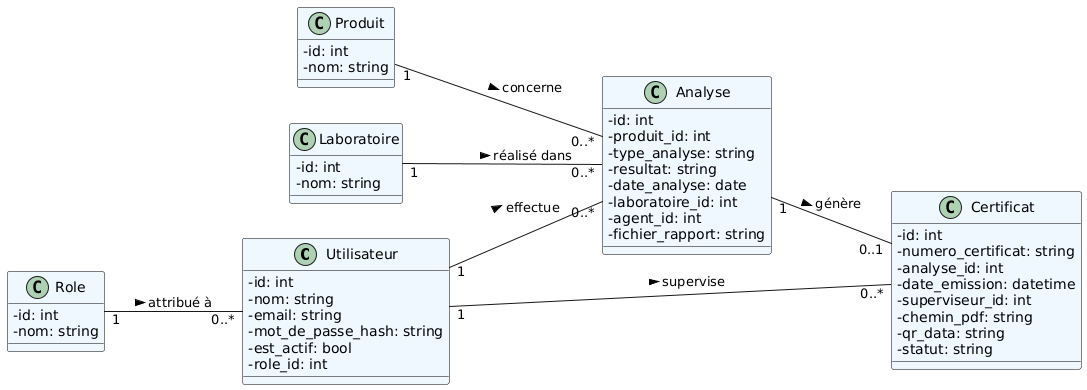

The diagram above was rendered by PlantUML. Its source (embedded in the PNG):
@startuml
' Direction générale du diagramme
left to right direction
skinparam classAttributeIconSize 0

' === Couleurs de fond (facultatif, pour une meilleure lisibilité)
skinparam class {
    BackgroundColor #fdf6e3
    BackgroundColor #f0fff0
    BackgroundColor #f0f8ff
    BorderColor black
}

' === CLASSES PRINCIPALES ===

class Utilisateur  {
    - id: int
    - nom: string
    - email: string
    - mot_de_passe_hash: string
    - est_actif: bool
    - role_id: int
}

class Role {
    - id: int
    - nom: string
}

class Produit {
    - id: int
    - nom: string
}

class Laboratoire {
    - id: int
    - nom: string
}

class Analyse {
    - id: int
    - produit_id: int
    - type_analyse: string
    - resultat: string
    - date_analyse: date
    - laboratoire_id: int
    - agent_id: int
    - fichier_rapport: string
}

class Certificat {
    - id: int
    - numero_certificat: string
    - analyse_id: int
    - date_emission: datetime
    - superviseur_id: int
    - chemin_pdf: string
    - qr_data: string
    - statut: string
}

' === RELATIONS ENTRE CLASSES ===

Utilisateur "1" -- "0..*" Analyse : effectue >
Utilisateur "1" -- "0..*" Certificat : supervise >

Role "1" -- "0..*" Utilisateur : attribué à >

Produit "1" -- "0..*" Analyse : concerne >
Laboratoire "1" -- "0..*" Analyse : réalisé dans >

Analyse "1" -- "0..1" Certificat : génère >
@enduml